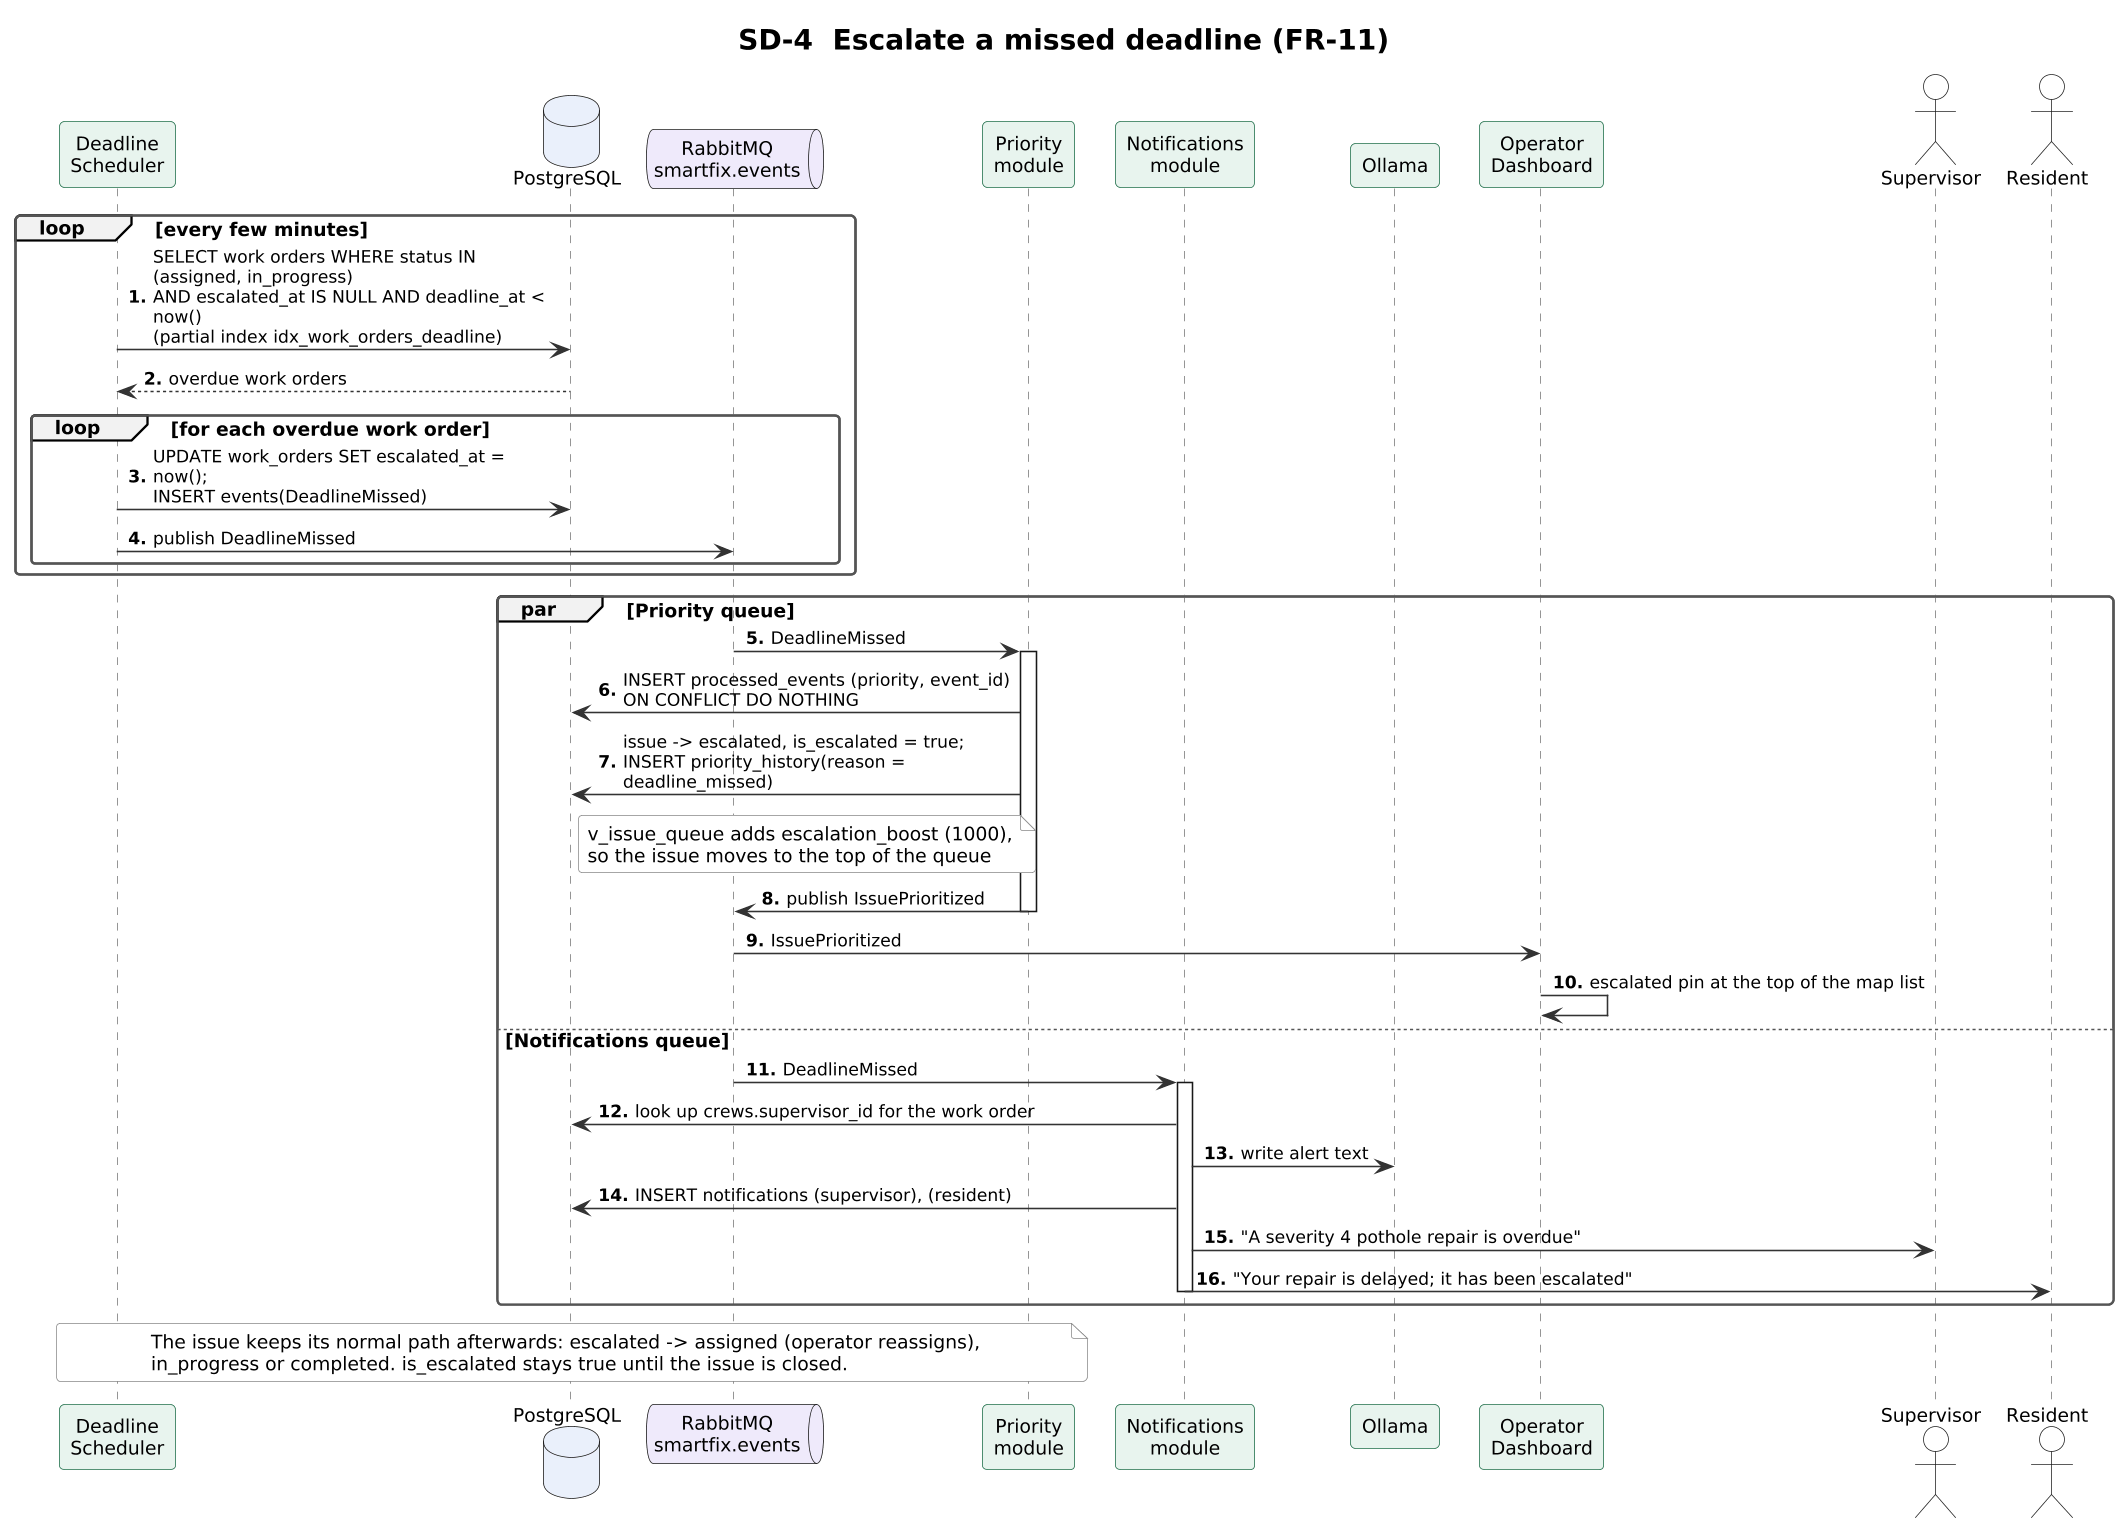

The diagram above was rendered by PlantUML. Its source (embedded in the PNG):
@startuml seq4_deadline_escalation
!include style.iuml
skinparam PackageBackgroundColor #FFFFFF
autonumber "<b>0."
skinparam maxMessageSize 260
title SD-4  Escalate a missed deadline (FR-11)

participant "Deadline\nScheduler" as SCH
database "PostgreSQL" as DB
queue "RabbitMQ\nsmartfix.events" as MQ
participant "Priority\nmodule" as PRI
participant "Notifications\nmodule" as NOT
participant "Ollama" as AI
participant "Operator\nDashboard" as DASH
actor Supervisor
actor Resident

loop every few minutes
  SCH -> DB : SELECT work orders WHERE status IN (assigned, in_progress)\nAND escalated_at IS NULL AND deadline_at < now()\n(partial index idx_work_orders_deadline)
  DB --> SCH : overdue work orders
  loop for each overdue work order
    SCH -> DB : UPDATE work_orders SET escalated_at = now();\nINSERT events(DeadlineMissed)
    SCH -> MQ : publish DeadlineMissed
  end
end

par Priority queue
  MQ -> PRI : DeadlineMissed
  activate PRI
  PRI -> DB : INSERT processed_events (priority, event_id)\nON CONFLICT DO NOTHING
  PRI -> DB : issue -> escalated, is_escalated = true;\nINSERT priority_history(reason = deadline_missed)
  note right of DB
    v_issue_queue adds escalation_boost (1000),
    so the issue moves to the top of the queue
  end note
  PRI -> MQ : publish IssuePrioritized
  deactivate PRI
  MQ -> DASH : IssuePrioritized
  DASH -> DASH : escalated pin at the top of the map list
else Notifications queue
  MQ -> NOT : DeadlineMissed
  activate NOT
  NOT -> DB : look up crews.supervisor_id for the work order
  NOT -> AI : write alert text
  NOT -> DB : INSERT notifications (supervisor), (resident)
  NOT -> Supervisor : "A severity 4 pothole repair is overdue"
  NOT -> Resident : "Your repair is delayed; it has been escalated"
  deactivate NOT
end

note over SCH, PRI
  The issue keeps its normal path afterwards: escalated -> assigned (operator reassigns),
  in_progress or completed. is_escalated stays true until the issue is closed.
end note
@enduml